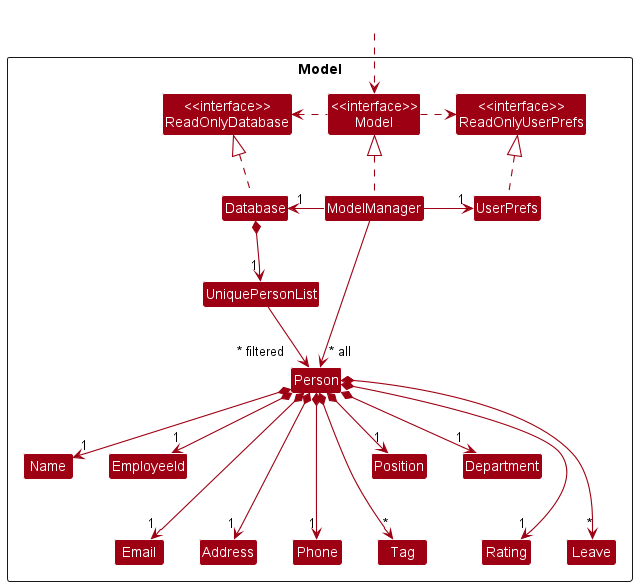

The diagram above was rendered by PlantUML. Its source (embedded in the PNG):
@startuml
!include style.puml
skinparam arrowThickness 1.1
skinparam arrowColor MODEL_COLOR
skinparam classBackgroundColor MODEL_COLOR

Package Model <<Rectangle>>{
Class "<<interface>>\nReadOnlyDatabase" as ReadOnlyDatabase
Class "<<interface>>\nReadOnlyUserPrefs" as ReadOnlyUserPrefs
Class "<<interface>>\nModel" as Model
Class Database
Class ModelManager
Class UserPrefs

Class UniquePersonList
Class Person
Class Address
Class Email
Class Name
Class Phone
Class Tag
Class EmployeeId
Class Position
Class Department
Class Rating
Class Leave
}

Class HiddenOutside #FFFFFF
HiddenOutside ..> Model

Database .up.|> ReadOnlyDatabase

ModelManager .up.|> Model
Model .right.> ReadOnlyUserPrefs
Model .left.> ReadOnlyDatabase
ModelManager -left-> "1" Database
ModelManager -right-> "1" UserPrefs
UserPrefs .up.|> ReadOnlyUserPrefs

Database *--> "1" UniquePersonList
UniquePersonList --> "    ~* all" Person
Person *--> "1" Name
Person *--> "1" EmployeeId
Person *--> "1" Position
Person *--> "1" Department
Person *---> "1" Phone
Person *---> "1" Email
Person *---> "1" Address
Person *---> "1" Rating
Person *---> "*" Tag
Person *---> "*" Leave

Name -[hidden]right-> EmployeeId
Email -[hidden]right-> Address
Address -[hidden]right-> Phone

ModelManager -->"~* filtered      " Person
@enduml